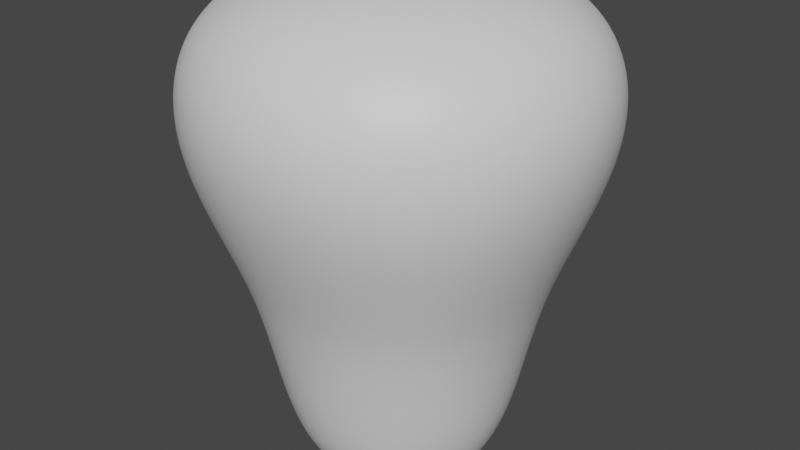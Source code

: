 # Source: Monolith.blend  (saved by Blender 3.6.13; exported with 4.5.12 LTS)
import bpy
from mathutils import Matrix  # noqa: F401  (used for matrix-valued properties, if any)

bpy.ops.wm.read_factory_settings(use_empty=True)
scene = bpy.context.scene
scene.name = 'Scene'

# ---- collections
col_collection = bpy.data.collections.new('Collection'); scene.collection.children.link(col_collection)

# ---- materials (node trees are filled in below, after node groups)
mat_material = bpy.data.materials.new('Material')
mat_material.alpha_threshold = 0.0
mat_material.use_transparent_shadow = False
mat_material.roughness = 0.5
mat_material.line_color = (0.0, 0.0, 0.0, 1.0)

# ---- material node trees
mat_material.use_nodes = True; mat_material.node_tree.nodes.clear()
_N = mat_material.node_tree.nodes; _L = mat_material.node_tree.links
n0 = _N.new('ShaderNodeOutputMaterial'); n0.name = 'Material Output'; n0.location = (300, 300)
n1 = _N.new('ShaderNodeBsdfPrincipled'); n1.name = 'Principled BSDF'; n1.location = (10, 300)
n1.distribution = 'GGX'
n1.subsurface_method = 'RANDOM_WALK_SKIN'
n1.inputs[3].default_value = 1.45
n1.inputs[27].default_value = (0.0, 0.0, 0.0, 1.0)
n1.inputs[28].default_value = 1.0
_L.new(n1.outputs[0], n0.inputs[0])
n0.is_active_output = True

# ---- world
world_world = bpy.data.worlds.new('World'); scene.world = world_world
world_world.use_nodes = True; world_world.node_tree.nodes.clear()
_N = world_world.node_tree.nodes; _L = world_world.node_tree.links
n0 = _N.new('ShaderNodeOutputWorld'); n0.name = 'World Output'; n0.location = (300, 300)
n1 = _N.new('ShaderNodeBackground'); n1.name = 'Background'; n1.location = (10, 300)
n1.inputs[0].default_value = (0.05088, 0.05088, 0.05088, 1.0)
_L.new(n1.outputs[0], n0.inputs[0])
n0.is_active_output = True
world_world.color = (0.05088, 0.05088, 0.05088)
world_world.use_sun_shadow = False
world_world.sun_shadow_jitter_overblur = 0.0

# ---- meshes
me_cube = bpy.data.meshes.new('Cube')
me_cube.from_pydata([(-1.003, 1.0, -0.7632), (-3.11, 3.112, 5.031), (-1.003, -1.0, -0.7632), (-3.11, -3.112, 5.031), (0.9975, 1.0, -0.765), (3.115, 3.112, 5.025), (0.9975, -1.0, -0.765), (3.115, -3.112, 5.025), (-1.0, 1.0, 1.779), (0.9998, -1.0, 1.777), (-1.0, -1.0, 1.779), (0.9998, 1.0, 1.777)], [], [(0, 4, 6, 2), (10, 2, 6, 9), (9, 6, 4, 11), (5, 1, 3, 7), (8, 0, 2, 10), (11, 4, 0, 8), (5, 11, 8, 1), (1, 8, 10, 3), (7, 9, 11, 5), (3, 10, 9, 7)])
me_cube.polygons.foreach_set('use_smooth', [True] * 10)
_uv = me_cube.uv_layers.new(name='UVMap')
_uv.uv.foreach_set('vector', [0.625, 0.5, 0.875, 0.5, 0.875, 0.75, 0.625, 0.75, 0.4408, 0.75, 0.625, 0.75, 0.625, 1.0, 0.4408, 1.0, 0.4408, 0.0, 0.625, 0.0, 0.625, 0.25, 0.4408, 0.25, 0.125, 0.5, 0.375, 0.5, 0.375, 0.75, 0.125, 0.75, 0.4408, 0.5, 0.625, 0.5, 0.625, 0.75, 0.4408, 0.75, 0.4408, 0.25, 0.625, 0.25, 0.625, 0.5, 0.4408, 0.5, 0.375, 0.25, 0.4408, 0.25, 0.4408, 0.5, 0.375, 0.5, 0.375, 0.5, 0.4408, 0.5, 0.4408, 0.75, 0.375, 0.75, 0.375, 0.0, 0.4408, 0.0, 0.4408, 0.25, 0.375, 0.25, 0.375, 0.75, 0.4408, 0.75, 0.4408, 1.0, 0.375, 1.0])
me_cube.materials.append(mat_material)
me_cube.use_mirror_vertex_groups = False
me_cube.update()

# ---- objects
ob_cube = bpy.data.objects.new('Cube', me_cube)

# ---- transforms, parenting, visibility, modifiers, constraints
ob_cube.location = (0.0, 0.0, 0.0)
ob_cube.lock_rotations_4d = False
ob_cube.empty_display_type = 'ARROWS'
ob_cube.lineart.crease_threshold = 0.0
_m = ob_cube.modifiers.new('Subdivision', 'SUBSURF')
_m.levels = 6
_m.render_levels = 6
_m = ob_cube.modifiers.new('Displace', 'DISPLACE')

# ---- collection membership
col_collection.objects.link(ob_cube)

# ---- scene / render settings (as saved in the file)
scene.frame_start = 1; scene.frame_end = 250; scene.frame_set(1)
scene.render.engine = 'BLENDER_EEVEE_NEXT'
scene.cycles.sampling_pattern = 'TABULATED_SOBOL'
scene.view_settings.view_transform = 'Filmic'
bpy.context.view_layer.update()

# ---- added for rendering (the .blend has no active camera and no usable light): camera, sun
cam_auto = bpy.data.cameras.new('AutoCamera')
cam_auto.lens = 50.0
cam_auto.sensor_width = 36.0
cam_auto.clip_end = 1000.0
ob_auto_camera = bpy.data.objects.new('AutoCamera', cam_auto)
scene.collection.objects.link(ob_auto_camera)
ob_auto_camera.location = (7.00923, -8.42317, 7.83719)
ob_auto_camera.rotation_euler = (1.09748, -7.21219e-08, 0.694738)
scene.camera = ob_auto_camera
light_auto_sun = bpy.data.lights.new('AutoSun', 'SUN')
light_auto_sun.energy = 3.0
light_auto_sun.angle = 0.0523599
ob_auto_sun = bpy.data.objects.new('AutoSun', light_auto_sun)
scene.collection.objects.link(ob_auto_sun)
ob_auto_sun.rotation_euler = (0.872665, 0.174533, 0.523599)
bpy.context.view_layer.update()

